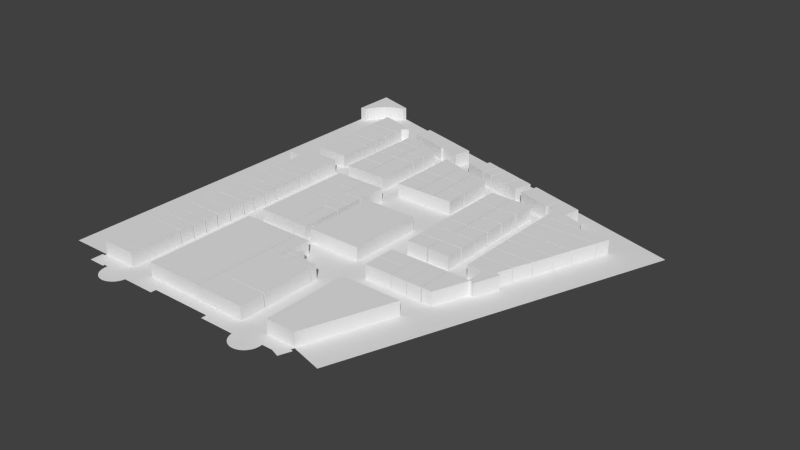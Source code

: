 # Source: floor1scale7.blend  (saved by Blender 2.76.0; exported with 4.5.12 LTS)
import bpy
from mathutils import Matrix  # noqa: F401  (used for matrix-valued properties, if any)

bpy.ops.wm.read_factory_settings(use_empty=True)
scene = bpy.context.scene
scene.name = 'Scene'

# ---- collections
col_collection_1 = bpy.data.collections.new('Collection 1'); scene.collection.children.link(col_collection_1)

# ---- world
world_world = bpy.data.worlds.new('World'); scene.world = world_world
world_world.color = (0.05088, 0.05088, 0.05088)
world_world.use_sun_shadow = False
world_world.sun_shadow_jitter_overblur = 0.0
world_world.cycles.sampling_method = 'MANUAL'
world_world.cycles.sample_map_resolution = 256

# ---- meshes
me_plane_012 = bpy.data.meshes.new('Plane.012')
me_plane_012.from_pydata([(0.4415, 0.6408, 0.0), (0.8971, 0.5153, 0.0), (0.5421, 0.9955, 0.0), (1.0, 0.863, 0.0), (-0.3379, 0.826, 0.0), (0.4148, 0.6075, 0.0), (-0.2261, 1.22, 0.0), (0.5266, 0.9986, 0.0), (-0.5209, 0.8743, 0.0), (-0.409, 1.268, 0.0), (-0.8385, 0.9633, 0.0), (-0.7267, 1.357, 0.0), (-0.8604, 0.9704, 0.0), (-0.7486, 1.364, 0.0), (-1.256, 1.082, 0.0), (-1.144, 1.476, 0.0), (-1.277, 1.089, 0.0), (-1.165, 1.483, 0.0), (-1.508, 1.153, 0.0), (-1.397, 1.546, 0.0), (-1.531, 1.16, 0.0), (-1.42, 1.553, 0.0), (-2.029, 1.303, 0.0), (-1.757, 1.483, 0.0), (-1.958, 1.546, 0.0), (-1.709, 1.64, 0.0), (-2.99, 1.63, 0.0), (-2.532, 1.496, 0.0), (-2.89, 1.98, 0.0), (-2.433, 1.852, 0.0), (-3.014, 1.598, 0.0), (-2.906, 1.986, 0.0), (-3.962, 1.865, 0.0), (-3.854, 2.253, 0.0), (-6.023, 2.291, 0.0), (-5.89, 2.291, 0.0), (-6.023, 3.231, 0.0), (-5.174, 2.978, 0.0), (-5.203, 2.893, 0.0), (-5.626, 2.691, 0.0), (-5.43, 2.818, 0.0), (-5.817, 2.451, 0.0), (-5.3, 2.868, 0.0), (-5.771, 2.527, 0.0), (-5.542, 2.752, 0.0), (-5.859, 2.375, 0.0), (-5.706, 2.609, 0.0), (0.4415, 0.6408, 0.3), (0.8971, 0.5153, 0.3), (0.5421, 0.9955, 0.3), (1.0, 0.863, 0.3), (-0.3379, 0.826, 0.3), (0.4148, 0.6075, 0.3), (-0.2261, 1.22, 0.3), (0.5266, 0.9986, 0.3), (-0.5209, 0.8743, 0.3), (-0.409, 1.268, 0.3), (-0.8385, 0.9633, 0.3), (-0.7267, 1.357, 0.3), (-0.8604, 0.9704, 0.3), (-0.7486, 1.364, 0.3), (-1.256, 1.082, 0.3), (-1.144, 1.476, 0.3), (-1.277, 1.089, 0.3), (-1.165, 1.483, 0.3), (-1.508, 1.153, 0.3), (-1.397, 1.546, 0.3), (-1.531, 1.16, 0.3), (-1.42, 1.553, 0.3), (-2.029, 1.303, 0.3), (-1.757, 1.483, 0.3), (-1.958, 1.546, 0.3), (-1.709, 1.64, 0.3), (-2.99, 1.63, 0.3), (-2.532, 1.496, 0.3), (-2.89, 1.98, 0.3), (-2.433, 1.852, 0.3), (-3.854, 2.253, 0.3), (-3.962, 1.865, 0.3), (-2.906, 1.986, 0.3), (-3.014, 1.598, 0.3), (-6.023, 2.291, 0.3), (-5.89, 2.291, 0.3), (-6.023, 3.231, 0.3), (-5.174, 2.978, 0.3), (-5.203, 2.893, 0.3), (-5.626, 2.691, 0.3), (-5.43, 2.818, 0.3), (-5.817, 2.451, 0.3), (-5.3, 2.868, 0.3), (-5.771, 2.527, 0.3), (-5.542, 2.752, 0.3), (-5.859, 2.375, 0.3), (-5.706, 2.609, 0.3)], [], [(0, 2, 3, 1), (4, 6, 7, 5), (47, 48, 50, 49), (8, 10, 11, 9), (34, 36, 37, 38, 42, 40, 44, 39, 46, 43, 41, 45, 35), (12, 14, 15, 13), (31, 30, 32, 33), (16, 18, 19, 17), (26, 28, 29, 27), (20, 22, 24, 23, 25, 21), (51, 52, 54, 53), (55, 56, 58, 57), (81, 82, 92, 88, 90, 93, 86, 91, 87, 89, 85, 84, 83), (59, 60, 62, 61), (33, 32, 78, 77), (63, 64, 66, 65), (73, 74, 76, 75), (67, 68, 72, 70, 71, 69), (17, 19, 66, 64), (11, 10, 57, 58), (42, 38, 85, 89), (18, 16, 63, 65), (9, 11, 58, 56), (46, 39, 86, 93), (20, 21, 68, 67), (10, 8, 55, 57), (44, 40, 87, 91), (2, 0, 47, 49), (26, 27, 74, 73), (12, 13, 60, 59), (45, 41, 88, 92), (0, 1, 48, 47), (28, 26, 73, 75), (30, 31, 79, 80), (40, 42, 89, 87), (1, 3, 50, 48), (24, 22, 69, 71), (79, 77, 78, 80), (41, 43, 90, 88), (3, 2, 49, 50), (25, 23, 70, 72), (15, 14, 61, 62), (39, 44, 91, 86), (6, 4, 51, 53), (22, 20, 67, 69), (13, 15, 62, 60), (35, 45, 92, 82), (4, 5, 52, 51), (23, 24, 71, 70), (14, 12, 59, 61), (43, 46, 93, 90), (5, 7, 54, 52), (21, 25, 72, 68), (16, 17, 64, 63), (7, 6, 53, 54), (36, 34, 81, 83), (27, 29, 76, 74), (8, 9, 56, 55), (34, 35, 82, 81), (29, 28, 75, 76), (31, 33, 77, 79), (38, 37, 84, 85), (19, 18, 65, 66), (32, 30, 80, 78), (37, 36, 83, 84)])
me_plane_012.use_remesh_preserve_volume = False
me_plane_012.use_remesh_preserve_attributes = False
me_plane_012.use_mirror_vertex_groups = False
me_plane_012.update()
me_plane_011 = bpy.data.meshes.new('Plane.011')
me_plane_011.from_pydata([(-0.5942, -0.9912, 0.0), (-0.05396, -0.9912, 0.0), (-0.5942, -0.5793, 0.0), (0.1049, -0.5793, 0.0), (-0.2377, -1.005, 0.0), (0.08546, -0.9435, 0.0), (-0.2377, -1.411, 0.0), (-0.1104, -1.462, 0.0), (-0.05142, -1.001, 0.0), (-0.009454, -0.9016, 0.0), (-0.5942, -0.5587, 0.0), (0.1049, -0.5587, 0.0), (-0.5942, -0.1675, 0.0), (0.2604, -0.1675, 0.0), (-0.5942, -0.1498, 0.0), (0.2665, -0.1498, 0.0), (-0.5942, 0.2605, 0.0), (0.4251, 0.2605, 0.0), (-0.5942, 0.2796, 0.0), (0.422, 0.2796, 0.0), (-0.5942, 0.6694, 0.0), (0.5776, 0.6694, 0.0), (-0.5942, 0.6855, 0.0), (0.5745, 0.6855, 0.0), (-0.5942, 1.189, 0.0), (0.7728, 1.189, 0.0), (-0.5942, 1.209, 0.0), (0.7758, 1.209, 0.0), (-0.5942, 1.512, 0.0), (0.7697, 1.524, 0.0), (-0.5942, 1.533, 0.0), (0.2065, 1.533, 0.0), (-0.5942, 1.917, 0.0), (0.1269, 1.712, 0.0), (0.8795, 1.486, 0.0), (-0.5942, -0.9912, 0.3), (-0.05396, -0.9912, 0.3), (-0.5942, -0.5793, 0.3), (0.1049, -0.5793, 0.3), (-0.009454, -0.9016, 0.3), (-0.05142, -1.001, 0.3), (-0.1104, -1.462, 0.3), (-0.2377, -1.411, 0.3), (0.08546, -0.9435, 0.3), (-0.2377, -1.005, 0.3), (-0.5942, -0.5587, 0.3), (0.1049, -0.5587, 0.3), (-0.5942, -0.1675, 0.3), (0.2604, -0.1675, 0.3), (-0.5942, -0.1498, 0.3), (0.2665, -0.1498, 0.3), (-0.5942, 0.2605, 0.3), (0.4251, 0.2605, 0.3), (-0.5942, 0.2796, 0.3), (0.422, 0.2796, 0.3), (-0.5942, 0.6694, 0.3), (0.5776, 0.6694, 0.3), (-0.5942, 0.6855, 0.3), (0.5745, 0.6855, 0.3), (-0.5942, 1.189, 0.3), (0.7728, 1.189, 0.3), (-0.5942, 1.209, 0.3), (0.7758, 1.209, 0.3), (-0.5942, 1.512, 0.3), (0.7697, 1.524, 0.3), (-0.5942, 1.533, 0.3), (0.2065, 1.533, 0.3), (-0.5942, 1.917, 0.3), (0.1269, 1.712, 0.3), (0.8795, 1.486, 0.3)], [], [(0, 2, 3, 1), (4, 8, 9, 5, 7, 6), (10, 12, 13, 11), (14, 16, 17, 15), (18, 20, 21, 19), (22, 24, 25, 23), (26, 28, 29, 34, 27), (30, 32, 33, 31), (35, 36, 38, 37), (4, 6, 42, 44), (45, 46, 48, 47), (49, 50, 52, 51), (53, 54, 56, 55), (57, 58, 60, 59), (61, 62, 69, 64, 63), (65, 66, 68, 67), (28, 26, 61, 63), (16, 14, 49, 51), (5, 9, 39, 43), (30, 31, 66, 65), (18, 19, 54, 53), (6, 7, 41, 42), (33, 32, 67, 68), (21, 20, 55, 56), (8, 4, 44, 40), (31, 33, 68, 66), (19, 21, 56, 54), (7, 5, 43, 41), (32, 30, 65, 67), (20, 18, 53, 55), (9, 8, 40, 39), (22, 23, 58, 57), (44, 42, 41, 43, 39, 40), (25, 24, 59, 60), (10, 11, 46, 45), (23, 25, 60, 58), (13, 12, 47, 48), (24, 22, 57, 59), (11, 13, 48, 46), (26, 27, 62, 61), (12, 10, 45, 47), (2, 0, 35, 37), (27, 34, 69, 62), (14, 15, 50, 49), (0, 1, 36, 35), (29, 28, 63, 64), (17, 16, 51, 52), (1, 3, 38, 36), (34, 29, 64, 69), (15, 17, 52, 50), (3, 2, 37, 38)])
me_plane_011.use_remesh_preserve_volume = False
me_plane_011.use_remesh_preserve_attributes = False
me_plane_011.use_mirror_vertex_groups = False
me_plane_011.update()
me_plane_010 = bpy.data.meshes.new('Plane.010')
me_plane_010.from_pydata([(-1.084, -1.0, 0.0), (-0.4808, -1.0, 0.0), (-1.084, -0.6284, 0.0), (-0.4808, -0.6284, 0.0), (-1.084, -0.608, 0.0), (-0.4808, -0.608, 0.0), (-1.084, -0.2624, 0.0), (-0.4808, -0.2624, 0.0), (-0.4656, -1.004, 0.0), (-0.4656, -0.2624, 0.0), (-0.1174, -1.004, 0.0), (-0.1174, -0.2624, 0.0), (-0.1072, -1.004, 0.0), (-0.1072, -0.2624, 0.0), (0.2054, -1.004, 0.0), (0.2054, -0.2624, 0.0), (0.2244, -1.004, 0.0), (0.2244, -0.2624, 0.0), (0.4468, -1.004, 0.0), (0.7306, -0.2624, 0.0), (-1.084, -1.0, 0.3), (-0.4808, -1.0, 0.3), (-1.084, -0.6284, 0.3), (-0.4808, -0.6284, 0.3), (-1.084, -0.608, 0.3), (-0.4808, -0.608, 0.3), (-1.084, -0.2624, 0.3), (-0.4808, -0.2624, 0.3), (-0.4656, -1.004, 0.3), (-0.4656, -0.2624, 0.3), (-0.1174, -1.004, 0.3), (-0.1174, -0.2624, 0.3), (-0.1072, -1.004, 0.3), (-0.1072, -0.2624, 0.3), (0.2054, -1.004, 0.3), (0.2054, -0.2624, 0.3), (0.2244, -1.004, 0.3), (0.2244, -0.2624, 0.3), (0.4468, -1.004, 0.3), (0.7306, -0.2624, 0.3)], [], [(0, 2, 3, 1), (4, 6, 7, 5), (9, 11, 10, 8), (13, 15, 14, 12), (17, 19, 18, 16), (20, 21, 23, 22), (24, 25, 27, 26), (29, 28, 30, 31), (33, 32, 34, 35), (37, 36, 38, 39), (8, 10, 30, 28), (13, 12, 32, 33), (11, 9, 29, 31), (9, 8, 28, 29), (14, 15, 35, 34), (7, 6, 26, 27), (2, 0, 20, 22), (12, 14, 34, 32), (5, 7, 27, 25), (0, 1, 21, 20), (15, 13, 33, 35), (6, 4, 24, 26), (1, 3, 23, 21), (18, 19, 39, 38), (17, 16, 36, 37), (3, 2, 22, 23), (16, 18, 38, 36), (10, 11, 31, 30), (4, 5, 25, 24), (19, 17, 37, 39)])
me_plane_010.use_remesh_preserve_volume = False
me_plane_010.use_remesh_preserve_attributes = False
me_plane_010.use_mirror_vertex_groups = False
me_plane_010.update()
me_plane_009 = bpy.data.meshes.new('Plane.009')
me_plane_009.from_pydata([(-1.0, -1.018, 0.0), (-0.3583, -1.018, 0.0), (-1.0, 0.8458, 0.0), (0.3322, 0.8458, 0.0), (-1.0, -1.018, 0.3), (-0.3583, -1.018, 0.3), (-1.0, 0.8458, 0.3), (0.3322, 0.8458, 0.3)], [], [(0, 2, 3, 1), (4, 5, 7, 6), (2, 0, 4, 6), (3, 2, 6, 7), (0, 1, 5, 4), (1, 3, 7, 5)])
me_plane_009.use_remesh_preserve_volume = False
me_plane_009.use_remesh_preserve_attributes = False
me_plane_009.use_mirror_vertex_groups = False
me_plane_009.update()
me_plane_008 = bpy.data.meshes.new('Plane.008')
me_plane_008.from_pydata([(-0.2285, -1.958, 0.0), (0.9664, -1.958, 0.0), (-0.2285, -0.3096, 0.0), (0.9664, -0.3096, 0.0), (-0.2285, -1.958, 0.3), (0.9664, -1.958, 0.3), (-0.2285, -0.3096, 0.3), (0.9664, -0.3096, 0.3)], [], [(0, 2, 3, 1), (4, 5, 7, 6), (3, 2, 6, 7), (0, 1, 5, 4), (1, 3, 7, 5), (2, 0, 4, 6)])
me_plane_008.use_remesh_preserve_volume = False
me_plane_008.use_remesh_preserve_attributes = False
me_plane_008.use_mirror_vertex_groups = False
me_plane_008.update()
me_plane_007 = bpy.data.meshes.new('Plane.007')
me_plane_007.from_pydata([(-0.6627, 0.6468, 0.0), (0.06725, 0.6468, 0.0), (-0.6627, 1.074, 0.0), (0.06725, 1.074, 0.0), (-0.6627, 0.6316, 0.0), (0.06725, 0.6316, 0.0), (-0.6627, 0.4059, 0.0), (0.06725, 0.4059, 0.0), (-0.6627, 0.07348, 0.0), (0.06725, 0.07348, 0.0), (0.5094, 0.4059, 0.0), (0.5094, 0.07348, 0.0), (0.08249, 0.4262, 0.0), (0.08249, 1.074, 0.0), (0.5178, 0.4262, 0.0), (0.5178, 1.074, 0.0), (-0.6627, 0.05865, 0.0), (0.1731, 0.05865, 0.0), (0.5094, 0.05865, 0.0), (-0.6627, -0.2675, 0.0), (0.1731, -0.2675, 0.0), (0.5094, -0.2675, 0.0), (-0.6627, -1.182, 0.0), (0.1731, -1.182, 0.0), (0.1927, -0.2919, 0.0), (0.5094, -0.2919, 0.0), (0.1927, -1.188, 0.0), (0.5094, -1.188, 0.0), (-0.6627, 0.6468, 0.3), (0.06725, 0.6468, 0.3), (-0.6627, 1.074, 0.3), (0.06725, 1.074, 0.3), (-0.6627, 0.6316, 0.3), (0.06725, 0.6316, 0.3), (-0.6627, 0.4059, 0.3), (0.06725, 0.4059, 0.3), (-0.6627, 0.07348, 0.3), (0.06725, 0.07348, 0.3), (0.5094, 0.4059, 0.3), (0.5094, 0.07348, 0.3), (0.08249, 0.4262, 0.3), (0.08249, 1.074, 0.3), (0.5178, 0.4262, 0.3), (0.5178, 1.074, 0.3), (-0.6627, 0.05865, 0.3), (0.1731, 0.05865, 0.3), (0.5094, 0.05865, 0.3), (-0.6627, -0.2675, 0.3), (0.1731, -0.2675, 0.3), (0.5094, -0.2675, 0.3), (-0.6627, -1.182, 0.3), (0.1731, -1.182, 0.3), (0.5094, -1.188, 0.3), (0.1927, -1.188, 0.3), (0.5094, -0.2919, 0.3), (0.1927, -0.2919, 0.3)], [], [(0, 2, 3, 1), (24, 25, 27, 26), (5, 7, 6, 4), (7, 9, 8, 6), (7, 10, 11, 9), (20, 23, 22, 19), (13, 15, 14, 12), (17, 20, 19, 16), (18, 21, 20, 17), (28, 29, 31, 30), (24, 26, 53, 55), (33, 32, 34, 35), (35, 34, 36, 37), (35, 37, 39, 38), (48, 47, 50, 51), (41, 40, 42, 43), (45, 44, 47, 48), (46, 45, 48, 49), (14, 15, 43, 42), (18, 17, 45, 46), (12, 14, 42, 40), (15, 13, 41, 43), (4, 6, 34, 32), (22, 23, 51, 50), (7, 5, 33, 35), (20, 21, 49, 48), (8, 9, 37, 36), (6, 8, 36, 34), (16, 19, 47, 44), (11, 10, 38, 39), (2, 0, 28, 30), (21, 18, 46, 49), (9, 11, 39, 37), (0, 1, 29, 28), (27, 25, 54, 52), (10, 7, 35, 38), (1, 3, 31, 29), (26, 27, 52, 53), (13, 12, 40, 41), (3, 2, 30, 31), (55, 53, 52, 54), (17, 16, 44, 45), (5, 4, 32, 33), (25, 24, 55, 54), (23, 20, 48, 51), (19, 22, 50, 47)])
me_plane_007.use_remesh_preserve_volume = False
me_plane_007.use_remesh_preserve_attributes = False
me_plane_007.use_mirror_vertex_groups = False
me_plane_007.update()
me_plane_006 = bpy.data.meshes.new('Plane.006')
me_plane_006.from_pydata([(-0.05144, -1.422, 0.0), (1.042, -1.422, 0.0), (-0.05144, -0.876, 0.0), (1.042, -0.876, 0.0), (-0.05144, -0.855, 0.0), (1.042, -0.855, 0.0), (-0.05144, 0.2886, 0.0), (1.042, 0.2886, 0.0), (0.5414, 0.3032, 0.0), (1.042, 0.3032, 0.0), (0.5414, 0.4752, 0.0), (1.042, 0.4355, 0.0), (0.7918, 0.4752, 0.0), (0.7905, 0.4355, 0.0), (0.522, 0.3032, 0.0), (0.522, 0.4311, 0.0), (0.2908, 0.3032, 0.0), (0.2908, 0.4311, 0.0), (0.522, 0.4505, 0.0), (0.2908, 0.4505, 0.0), (0.522, 0.6605, 0.0), (0.2908, 0.5917, 0.0), (0.4611, 0.6605, 0.0), (0.3883, 0.5908, 0.0), (0.2679, 0.3032, 0.0), (0.2679, 1.033, 0.0), (-0.04628, 0.3032, 0.0), (-0.04628, 1.033, 0.0), (-0.06675, -1.409, 0.0), (-0.06675, 1.033, 0.0), (-1.342, -1.409, 0.0), (-1.342, 1.033, 0.0), (-0.05144, -1.422, 0.3), (1.042, -1.422, 0.3), (-0.05144, -0.876, 0.3), (1.042, -0.876, 0.3), (-0.05144, -0.855, 0.3), (1.042, -0.855, 0.3), (-0.05144, 0.2886, 0.3), (1.042, 0.2886, 0.3), (0.5414, 0.3032, 0.3), (1.042, 0.3032, 0.3), (0.5414, 0.4752, 0.3), (1.042, 0.4355, 0.3), (0.7918, 0.4752, 0.3), (0.7905, 0.4355, 0.3), (0.522, 0.3032, 0.3), (0.522, 0.4311, 0.3), (0.2908, 0.3032, 0.3), (0.2908, 0.4311, 0.3), (0.522, 0.4505, 0.3), (0.2908, 0.4505, 0.3), (0.522, 0.6605, 0.3), (0.2908, 0.5917, 0.3), (0.4611, 0.6605, 0.3), (0.3883, 0.5908, 0.3), (0.2679, 0.3032, 0.3), (0.2679, 1.033, 0.3), (-0.04628, 0.3032, 0.3), (-0.04628, 1.033, 0.3), (-0.06675, -1.409, 0.3), (-0.06675, 1.033, 0.3), (-1.342, -1.409, 0.3), (-1.342, 1.033, 0.3)], [], [(0, 2, 3, 1), (4, 6, 7, 5), (8, 10, 12, 13, 11, 9), (14, 16, 17, 15), (19, 21, 23, 22, 20, 18), (24, 26, 27, 25), (28, 30, 31, 29), (32, 33, 35, 34), (36, 37, 39, 38), (40, 41, 43, 45, 44, 42), (46, 47, 49, 48), (51, 50, 52, 54, 55, 53), (56, 57, 59, 58), (60, 61, 63, 62), (23, 21, 53, 55), (5, 7, 39, 37), (18, 20, 52, 50), (6, 4, 36, 38), (21, 19, 51, 53), (8, 9, 41, 40), (20, 22, 54, 52), (14, 15, 47, 46), (22, 23, 55, 54), (13, 12, 44, 45), (24, 25, 57, 56), (12, 10, 42, 44), (28, 29, 61, 60), (9, 11, 43, 41), (27, 26, 58, 59), (10, 8, 40, 42), (2, 0, 32, 34), (25, 27, 59, 57), (11, 13, 45, 43), (0, 1, 33, 32), (26, 24, 56, 58), (19, 18, 50, 51), (1, 3, 35, 33), (31, 30, 62, 63), (17, 16, 48, 49), (3, 2, 34, 35), (29, 31, 63, 61), (15, 17, 49, 47), (4, 5, 37, 36), (30, 28, 60, 62), (16, 14, 46, 48), (7, 6, 38, 39)])
me_plane_006.use_remesh_preserve_volume = False
me_plane_006.use_remesh_preserve_attributes = False
me_plane_006.use_mirror_vertex_groups = False
me_plane_006.update()
me_plane_005 = bpy.data.meshes.new('Plane.005')
me_plane_005.from_pydata([(0.199, -7.48, 0.0), (0.9631, -7.48, 0.0), (0.199, -6.309, 0.0), (0.9631, -6.309, 0.0), (0.199, -6.293, 0.0), (0.9631, -6.293, 0.0), (0.199, -5.996, 0.0), (0.9631, -5.996, 0.0), (0.199, -5.981, 0.0), (0.9631, -5.981, 0.0), (0.199, -5.686, 0.0), (0.9631, -5.686, 0.0), (0.199, -5.668, 0.0), (0.9631, -5.668, 0.0), (0.199, -5.381, 0.0), (0.9631, -5.381, 0.0), (0.199, -5.356, 0.0), (0.9631, -5.356, 0.0), (0.199, -5.046, 0.0), (0.9631, -5.046, 0.0), (0.199, -5.028, 0.0), (0.9631, -5.028, 0.0), (0.199, -4.67, 0.0), (0.9631, -4.67, 0.0), (0.199, -4.644, 0.0), (0.9631, -4.644, 0.0), (0.199, -4.4, 0.0), (0.9631, -4.4, 0.0), (0.199, -4.382, 0.0), (0.9631, -4.382, 0.0), (0.199, -4.082, 0.0), (0.9631, -4.082, 0.0), (0.199, -4.065, 0.0), (0.9631, -4.065, 0.0), (0.199, -3.77, 0.0), (0.9631, -3.77, 0.0), (0.199, -3.75, 0.0), (0.9631, -3.75, 0.0), (0.199, -3.414, 0.0), (0.9631, -3.414, 0.0), (0.199, -3.399, 0.0), (0.9631, -3.399, 0.0), (0.199, -3.066, 0.0), (0.9631, -3.066, 0.0), (0.199, -3.048, 0.0), (0.9631, -3.048, 0.0), (0.199, -2.797, 0.0), (0.9631, -2.797, 0.0), (0.199, -2.781, 0.0), (0.9631, -2.781, 0.0), (0.199, -2.481, 0.0), (0.9631, -2.481, 0.0), (0.199, -2.474, 0.0), (0.9631, -2.474, 0.0), (0.199, -2.263, 0.0), (0.9631, -2.263, 0.0), (0.199, -1.953, 0.0), (0.9631, -1.953, 0.0), (0.09479, -2.263, 0.0), (0.09479, -1.879, 0.0), (-0.1034, -2.263, 0.0), (-0.1034, -1.879, 0.0), (0.199, -7.48, 0.3), (0.9631, -7.48, 0.3), (0.199, -6.309, 0.3), (0.9631, -6.309, 0.3), (0.199, -6.293, 0.3), (0.9631, -6.293, 0.3), (0.199, -5.996, 0.3), (0.9631, -5.996, 0.3), (0.199, -5.981, 0.3), (0.9631, -5.981, 0.3), (0.199, -5.686, 0.3), (0.9631, -5.686, 0.3), (0.199, -5.668, 0.3), (0.9631, -5.668, 0.3), (0.199, -5.381, 0.3), (0.9631, -5.381, 0.3), (0.199, -5.356, 0.3), (0.9631, -5.356, 0.3), (0.199, -5.046, 0.3), (0.9631, -5.046, 0.3), (0.199, -5.028, 0.3), (0.9631, -5.028, 0.3), (0.199, -4.67, 0.3), (0.9631, -4.67, 0.3), (0.199, -4.644, 0.3), (0.9631, -4.644, 0.3), (0.199, -4.4, 0.3), (0.9631, -4.4, 0.3), (0.199, -4.382, 0.3), (0.9631, -4.382, 0.3), (0.199, -4.082, 0.3), (0.9631, -4.082, 0.3), (0.199, -4.065, 0.3), (0.9631, -4.065, 0.3), (0.199, -3.77, 0.3), (0.9631, -3.77, 0.3), (0.199, -3.75, 0.3), (0.9631, -3.75, 0.3), (0.199, -3.414, 0.3), (0.9631, -3.414, 0.3), (0.199, -3.399, 0.3), (0.9631, -3.399, 0.3), (0.199, -3.066, 0.3), (0.9631, -3.066, 0.3), (0.199, -3.048, 0.3), (0.9631, -3.048, 0.3), (0.199, -2.797, 0.3), (0.9631, -2.797, 0.3), (0.199, -2.781, 0.3), (0.9631, -2.781, 0.3), (0.199, -2.481, 0.3), (0.9631, -2.481, 0.3), (0.199, -2.474, 0.3), (0.9631, -2.474, 0.3), (0.199, -2.263, 0.3), (0.9631, -2.263, 0.3), (0.199, -1.953, 0.3), (0.9631, -1.953, 0.3), (0.09479, -2.263, 0.3), (0.09479, -1.879, 0.3), (-0.1034, -2.263, 0.3), (-0.1034, -1.879, 0.3)], [], [(0, 2, 3, 1), (4, 6, 7, 5), (8, 10, 11, 9), (12, 14, 15, 13), (16, 18, 19, 17), (20, 22, 23, 21), (24, 26, 27, 25), (28, 30, 31, 29), (32, 34, 35, 33), (36, 38, 39, 37), (40, 42, 43, 41), (44, 46, 47, 45), (48, 50, 51, 49), (52, 54, 55, 53), (54, 56, 57, 55), (54, 58, 59, 56), (58, 60, 61, 59), (62, 63, 65, 64), (66, 67, 69, 68), (70, 71, 73, 72), (74, 75, 77, 76), (78, 79, 81, 80), (82, 83, 85, 84), (86, 87, 89, 88), (90, 91, 93, 92), (94, 95, 97, 96), (98, 99, 101, 100), (102, 103, 105, 104), (106, 107, 109, 108), (110, 111, 113, 112), (114, 115, 117, 116), (116, 117, 119, 118), (116, 118, 121, 120), (120, 121, 123, 122), (51, 50, 112, 113), (22, 20, 82, 84), (49, 51, 113, 111), (24, 25, 87, 86), (50, 48, 110, 112), (27, 26, 88, 89), (52, 53, 115, 114), (25, 27, 89, 87), (2, 0, 62, 64), (26, 24, 86, 88), (0, 1, 63, 62), (53, 55, 117, 115), (28, 29, 91, 90), (1, 3, 65, 63), (54, 52, 114, 116), (31, 30, 92, 93), (3, 2, 64, 65), (57, 56, 118, 119), (29, 31, 93, 91), (4, 5, 67, 66), (55, 57, 119, 117), (30, 28, 90, 92), (7, 6, 68, 69), (32, 33, 95, 94), (5, 7, 69, 67), (35, 34, 96, 97), (6, 4, 66, 68), (56, 59, 121, 118), (33, 35, 97, 95), (8, 9, 71, 70), (58, 54, 116, 120), (34, 32, 94, 96), (11, 10, 72, 73), (61, 60, 122, 123), (36, 37, 99, 98), (9, 11, 73, 71), (59, 61, 123, 121), (39, 38, 100, 101), (10, 8, 70, 72), (60, 58, 120, 122), (37, 39, 101, 99), (12, 13, 75, 74), (38, 36, 98, 100), (15, 14, 76, 77), (40, 41, 103, 102), (13, 15, 77, 75), (43, 42, 104, 105), (14, 12, 74, 76), (41, 43, 105, 103), (16, 17, 79, 78), (42, 40, 102, 104), (19, 18, 80, 81), (44, 45, 107, 106), (17, 19, 81, 79), (47, 46, 108, 109), (18, 16, 78, 80), (45, 47, 109, 107), (20, 21, 83, 82), (46, 44, 106, 108), (23, 22, 84, 85), (48, 49, 111, 110), (21, 23, 85, 83)])
me_plane_005.use_remesh_preserve_volume = False
me_plane_005.use_remesh_preserve_attributes = False
me_plane_005.use_mirror_vertex_groups = False
me_plane_005.update()
me_plane_004 = bpy.data.meshes.new('Plane.004')
me_plane_004.from_pydata([(-0.6282, -0.1425, 0.0), (0.1197, -0.1425, 0.0), (-0.6282, 0.5637, 0.0), (0.1197, 0.5637, 0.0), (-0.6282, 0.585, 0.0), (0.1197, 0.585, 0.0), (-0.6282, 0.9052, 0.0), (0.1197, 0.9052, 0.0), (-0.6282, 0.9296, 0.0), (0.1197, 0.9296, 0.0), (-0.6282, 1.25, 0.0), (0.1197, 1.25, 0.0), (-0.6282, 1.268, 0.0), (0.1197, 1.268, 0.0), (-0.6282, 1.622, 0.0), (0.1197, 1.622, 0.0), (-0.6282, 1.649, 0.0), (0.1197, 1.649, 0.0), (-0.6282, 1.835, 0.0), (0.1197, 1.835, 0.0), (-0.6282, 2.223, 0.0), (0.2478, 1.939, 0.0), (0.066, 2.027, 0.0), (0.05314, 1.983, 0.0), (-0.6282, -0.1425, 0.3), (0.1197, -0.1425, 0.3), (-0.6282, 0.5637, 0.3), (0.1197, 0.5637, 0.3), (-0.6282, 0.585, 0.3), (0.1197, 0.585, 0.3), (-0.6282, 0.9052, 0.3), (0.1197, 0.9052, 0.3), (-0.6282, 0.9296, 0.3), (0.1197, 0.9296, 0.3), (-0.6282, 1.25, 0.3), (0.1197, 1.25, 0.3), (-0.6282, 1.268, 0.3), (0.1197, 1.268, 0.3), (-0.6282, 1.622, 0.3), (0.1197, 1.622, 0.3), (-0.6282, 1.649, 0.3), (0.1197, 1.649, 0.3), (-0.6282, 1.835, 0.3), (0.1197, 1.835, 0.3), (-0.6282, 2.223, 0.3), (0.2478, 1.939, 0.3), (0.066, 2.027, 0.3), (0.05314, 1.983, 0.3)], [], [(0, 2, 3, 1), (4, 6, 7, 5), (8, 10, 11, 9), (12, 14, 15, 13), (16, 18, 19, 17), (18, 20, 22, 23, 21, 19), (24, 25, 27, 26), (28, 29, 31, 30), (32, 33, 35, 34), (36, 37, 39, 38), (40, 41, 43, 42), (42, 43, 45, 47, 46, 44), (3, 2, 26, 27), (17, 19, 43, 41), (10, 8, 32, 34), (4, 5, 29, 28), (18, 16, 40, 42), (12, 13, 37, 36), (7, 6, 30, 31), (22, 20, 44, 46), (15, 14, 38, 39), (5, 7, 31, 29), (19, 21, 45, 43), (13, 15, 39, 37), (6, 4, 28, 30), (20, 18, 42, 44), (2, 0, 24, 26), (14, 12, 36, 38), (8, 9, 33, 32), (23, 22, 46, 47), (0, 1, 25, 24), (16, 17, 41, 40), (11, 10, 34, 35), (21, 23, 47, 45), (1, 3, 27, 25), (9, 11, 35, 33)])
me_plane_004.use_remesh_preserve_volume = False
me_plane_004.use_remesh_preserve_attributes = False
me_plane_004.use_mirror_vertex_groups = False
me_plane_004.update()
me_plane_003 = bpy.data.meshes.new('Plane.003')
me_plane_003.from_pydata([(-0.4081, -0.4916, 0.0), (0.09625, -0.4916, 0.0), (-0.4081, 0.02814, 0.0), (0.09625, 0.02814, 0.0), (-0.4081, 0.06108, 0.0), (0.09625, 0.06108, 0.0), (-0.4081, 0.5075, 0.0), (0.09625, 0.5075, 0.0), (-0.4081, 0.5332, 0.0), (0.09625, 0.5332, 0.0), (-0.4081, 0.8735, 0.0), (0.09625, 0.8735, 0.0), (-0.4081, 0.8955, 0.0), (0.09625, 0.8955, 0.0), (-0.4081, 1.239, 0.0), (0.09625, 1.239, 0.0), (-0.4081, 1.272, 0.0), (0.09625, 1.272, 0.0), (-0.4081, 1.576, 0.0), (0.09625, 1.422, 0.0), (0.1215, -0.4916, 0.0), (0.1215, 0.51, 0.0), (0.5642, -0.4916, 0.0), (0.5642, 0.51, 0.0), (0.1215, 0.5344, 0.0), (0.5642, 0.5344, 0.0), (0.1215, 0.8759, 0.0), (0.5642, 0.8759, 0.0), (0.1215, 0.8942, 0.0), (0.5642, 0.8942, 0.0), (0.1215, 1.416, 0.0), (0.5642, 1.279, 0.0), (-0.4081, -0.4916, 0.3), (0.09625, -0.4916, 0.3), (-0.4081, 0.02814, 0.3), (0.09625, 0.02814, 0.3), (-0.4081, 0.06108, 0.3), (0.09625, 0.06108, 0.3), (-0.4081, 0.5075, 0.3), (0.09625, 0.5075, 0.3), (-0.4081, 0.5332, 0.3), (0.09625, 0.5332, 0.3), (-0.4081, 0.8735, 0.3), (0.09625, 0.8735, 0.3), (-0.4081, 0.8955, 0.3), (0.09625, 0.8955, 0.3), (-0.4081, 1.239, 0.3), (0.09625, 1.239, 0.3), (-0.4081, 1.272, 0.3), (0.09625, 1.272, 0.3), (-0.4081, 1.576, 0.3), (0.09625, 1.422, 0.3), (0.1215, -0.4916, 0.3), (0.1215, 0.51, 0.3), (0.5642, -0.4916, 0.3), (0.5642, 0.51, 0.3), (0.1215, 0.5344, 0.3), (0.5642, 0.5344, 0.3), (0.1215, 0.8759, 0.3), (0.5642, 0.8759, 0.3), (0.1215, 0.8942, 0.3), (0.5642, 0.8942, 0.3), (0.1215, 1.416, 0.3), (0.5642, 1.279, 0.3)], [], [(0, 2, 3, 1), (28, 30, 31, 29), (4, 6, 7, 5), (8, 10, 11, 9), (24, 26, 27, 25), (12, 14, 15, 13), (16, 18, 19, 17), (21, 23, 22, 20), (32, 33, 35, 34), (60, 61, 63, 62), (36, 37, 39, 38), (40, 41, 43, 42), (56, 57, 59, 58), (44, 45, 47, 46), (48, 49, 51, 50), (53, 52, 54, 55), (28, 29, 61, 60), (30, 28, 60, 62), (14, 12, 44, 46), (7, 6, 38, 39), (16, 17, 49, 48), (5, 7, 39, 37), (24, 25, 57, 56), (6, 4, 36, 38), (19, 18, 50, 51), (8, 9, 41, 40), (17, 19, 51, 49), (26, 24, 56, 58), (18, 16, 48, 50), (25, 27, 59, 57), (21, 20, 52, 53), (11, 10, 42, 43), (1, 20, 52, 33), (9, 11, 43, 41), (2, 0, 32, 34), (22, 23, 55, 54), (10, 8, 40, 42), (0, 1, 33, 32), (20, 22, 54, 52), (12, 13, 45, 44), (1, 3, 35, 33), (23, 21, 53, 55), (27, 26, 58, 59), (3, 2, 34, 35), (31, 30, 62, 63), (15, 14, 46, 47), (4, 5, 37, 36), (29, 31, 63, 61), (13, 15, 47, 45)])
me_plane_003.use_remesh_preserve_volume = False
me_plane_003.use_remesh_preserve_attributes = False
me_plane_003.use_mirror_vertex_groups = False
me_plane_003.update()
me_plane_002 = bpy.data.meshes.new('Plane.002')
me_plane_002.from_pydata([(-1.917, -0.5019, 0.0), (-1.492, -0.5019, 0.0), (-1.917, -0.03288, 0.0), (-1.492, -0.03288, 0.0), (-1.917, -0.01092, 0.0), (-1.492, -0.01092, 0.0), (-1.917, 0.8454, 0.0), (-1.492, 0.7027, 0.0), (-1.943, -0.5019, 0.0), (-1.943, 0.3477, 0.0), (-2.323, -0.5019, 0.0), (-2.323, 0.3477, 0.0), (-2.349, -0.5019, 0.0), (-2.349, -0.03288, 0.0), (-2.847, -0.5019, 0.0), (-2.847, -0.03288, 0.0), (-2.349, -0.01173, 0.0), (-2.847, -0.01173, 0.0), (-2.349, 0.3697, 0.0), (-2.847, 0.3697, 0.0), (-2.349, 0.9845, 0.0), (-2.847, 1.142, 0.0), (-1.943, 0.3733, 0.0), (-2.323, 0.3733, 0.0), (-1.943, 0.8564, 0.0), (-2.323, 0.9772, 0.0), (-2.349, 0.3415, 0.0), (-2.847, 0.3415, 0.0), (-1.917, -0.5019, 0.3), (-1.492, -0.5019, 0.3), (-1.917, -0.03288, 0.3), (-1.492, -0.03288, 0.3), (-1.917, -0.01092, 0.3), (-1.492, -0.01092, 0.3), (-1.917, 0.8454, 0.3), (-1.492, 0.7027, 0.3), (-1.943, -0.5019, 0.3), (-1.943, 0.3477, 0.3), (-2.323, -0.5019, 0.3), (-2.323, 0.3477, 0.3), (-2.349, -0.5019, 0.3), (-2.349, -0.03288, 0.3), (-2.847, -0.5019, 0.3), (-2.847, -0.03288, 0.3), (-2.847, 0.3415, 0.3), (-2.349, 0.3415, 0.3), (-2.349, 0.3697, 0.3), (-2.847, 0.3697, 0.3), (-2.349, 0.9845, 0.3), (-2.847, 1.142, 0.3), (-1.943, 0.3733, 0.3), (-2.323, 0.3733, 0.3), (-1.943, 0.8564, 0.3), (-2.323, 0.9772, 0.3), (-2.847, -0.01173, 0.3), (-2.349, -0.01173, 0.3)], [], [(0, 2, 3, 1), (4, 6, 7, 5), (8, 10, 11, 9), (12, 14, 15, 13), (16, 17, 27, 26), (19, 21, 20, 18), (23, 25, 24, 22), (28, 29, 31, 30), (32, 33, 35, 34), (36, 37, 39, 38), (40, 41, 43, 42), (27, 17, 54, 44), (47, 46, 48, 49), (51, 50, 52, 53), (16, 26, 45, 55), (8, 0, 28, 36), (20, 21, 49, 48), (11, 10, 38, 39), (18, 20, 48, 46), (9, 11, 39, 37), (21, 19, 47, 49), (10, 8, 36, 38), (23, 22, 50, 51), (12, 13, 41, 40), (2, 0, 28, 30), (24, 25, 53, 52), (12, 10, 38, 40), (0, 1, 29, 28), (22, 24, 52, 50), (15, 14, 42, 43), (1, 3, 31, 29), (25, 23, 51, 53), (13, 15, 43, 41), (3, 2, 30, 31), (14, 12, 40, 42), (4, 5, 33, 32), (17, 16, 55, 54), (8, 9, 37, 36), (55, 45, 44, 54), (7, 6, 34, 35), (26, 27, 44, 45), (5, 7, 35, 33), (19, 18, 46, 47), (6, 4, 32, 34)])
me_plane_002.use_remesh_preserve_volume = False
me_plane_002.use_remesh_preserve_attributes = False
me_plane_002.use_mirror_vertex_groups = False
me_plane_002.update()
me_plane_001 = bpy.data.meshes.new('Plane.001')
me_plane_001.from_pydata([(0.8634, -0.8581, 0.0), (1.331, -0.8581, 0.0), (0.8634, -0.4735, 0.0), (1.331, -0.4735, 0.0), (1.361, -0.8581, 0.0), (1.361, -0.4735, 0.0), (1.834, -0.8581, 0.0), (1.834, -0.4735, 0.0), (0.8643, -0.446, 0.0), (1.834, -0.446, 0.0), (0.8643, -0.06179, 0.0), (1.834, -0.06179, 0.0), (0.8643, -0.04044, 0.0), (1.334, -0.04044, 0.0), (0.8643, 0.3499, 0.0), (1.334, 0.3499, 0.0), (1.358, -0.04044, 0.0), (1.358, 0.3499, 0.0), (1.828, -0.04044, 0.0), (1.828, 0.3499, 0.0), (1.358, 0.3743, 0.0), (1.828, 0.3743, 0.0), (1.358, 0.8196, 0.0), (1.828, 0.8196, 0.0), (1.358, 0.847, 0.0), (1.828, 0.847, 0.0), (1.358, 1.326, 0.0), (1.828, 1.326, 0.0), (1.358, 1.35, 0.0), (1.828, 1.35, 0.0), (1.358, 1.853, 0.0), (1.828, 1.853, 0.0), (1.333, 1.35, 0.0), (1.333, 1.853, 0.0), (0.8627, 1.35, 0.0), (0.8627, 1.853, 0.0), (1.333, 1.325, 0.0), (0.8627, 1.325, 0.0), (1.333, 0.377, 0.0), (0.8627, 0.377, 0.0), (0.8634, -0.8581, 0.3), (1.331, -0.8581, 0.3), (0.8634, -0.4735, 0.3), (1.331, -0.4735, 0.3), (1.361, -0.8581, 0.3), (1.361, -0.4735, 0.3), (1.834, -0.8581, 0.3), (1.834, -0.4735, 0.3), (0.8643, -0.446, 0.3), (1.834, -0.446, 0.3), (0.8643, -0.06179, 0.3), (1.834, -0.06179, 0.3), (0.8643, -0.04044, 0.3), (1.334, -0.04044, 0.3), (0.8643, 0.3499, 0.3), (1.334, 0.3499, 0.3), (1.358, -0.04044, 0.3), (1.358, 0.3499, 0.3), (1.828, -0.04044, 0.3), (1.828, 0.3499, 0.3), (1.358, 0.3743, 0.3), (1.828, 0.3743, 0.3), (1.358, 0.8196, 0.3), (1.828, 0.8196, 0.3), (1.358, 0.847, 0.3), (1.828, 0.847, 0.3), (1.358, 1.326, 0.3), (1.828, 1.326, 0.3), (1.358, 1.35, 0.3), (1.828, 1.35, 0.3), (1.358, 1.853, 0.3), (1.828, 1.853, 0.3), (1.333, 1.35, 0.3), (1.333, 1.853, 0.3), (0.8627, 1.35, 0.3), (0.8627, 1.853, 0.3), (1.333, 1.325, 0.3), (0.8627, 1.325, 0.3), (1.333, 0.377, 0.3), (0.8627, 0.377, 0.3)], [], [(0, 2, 3, 1), (5, 7, 6, 4), (8, 10, 11, 9), (12, 14, 15, 13), (17, 19, 18, 16), (20, 22, 23, 21), (32, 34, 35, 33), (24, 26, 27, 25), (28, 30, 31, 29), (36, 38, 39, 37), (40, 41, 43, 42), (45, 44, 46, 47), (48, 49, 51, 50), (52, 53, 55, 54), (57, 56, 58, 59), (60, 61, 63, 62), (72, 73, 75, 74), (64, 65, 67, 66), (68, 69, 71, 70), (76, 77, 79, 78), (2, 0, 40, 42), (35, 34, 74, 75), (17, 16, 56, 57), (0, 1, 41, 40), (27, 26, 66, 67), (15, 14, 54, 55), (1, 3, 43, 41), (25, 27, 67, 65), (13, 15, 55, 53), (3, 2, 42, 43), (26, 24, 64, 66), (14, 12, 52, 54), (5, 4, 44, 45), (28, 29, 69, 68), (20, 21, 61, 60), (12, 13, 53, 52), (32, 33, 73, 72), (18, 19, 59, 58), (8, 9, 49, 48), (31, 30, 70, 71), (16, 18, 58, 56), (6, 7, 47, 46), (29, 31, 71, 69), (19, 17, 57, 59), (4, 6, 46, 44), (30, 28, 68, 70), (33, 35, 75, 73), (7, 5, 45, 47), (36, 37, 77, 76), (23, 22, 62, 63), (34, 32, 72, 74), (39, 38, 78, 79), (21, 23, 63, 61), (11, 10, 50, 51), (37, 39, 79, 77), (22, 20, 60, 62), (9, 11, 51, 49), (38, 36, 76, 78), (24, 25, 65, 64), (10, 8, 48, 50)])
me_plane_001.use_remesh_preserve_volume = False
me_plane_001.use_remesh_preserve_attributes = False
me_plane_001.use_mirror_vertex_groups = False
me_plane_001.update()
me_plane = bpy.data.meshes.new('Plane')
me_plane.from_pydata([(-4.391, -4.5, 0.0), (2.17, -4.699, 0.0), (-4.391, 4.688, 0.0), (4.715, 2.07, 0.0), (1.482, -4.513, 0.0), (1.459, -4.576, 0.0), (0.9984, -4.782, 0.0), (1.518, -4.596, 0.0), (1.42, -4.851, 0.0), (1.23, -4.781, 0.0), (0.3592, -4.87, 0.0), (0.6788, -5.161, 0.0), (0.93, -5.04, 0.0), (0.9937, -4.911, 0.0), (0.9993, -4.879, 0.0), (0.9717, -4.976, 0.0), (0.9851, -4.943, 0.0), (0.9533, -5.008, 0.0), (0.8256, -5.126, 0.0), (0.8812, -5.09, 0.0), (0.9065, -5.066, 0.0), (0.8546, -5.109, 0.0), (0.7522, -5.152, 0.0), (0.793, -5.14, 0.0), (0.7155, -5.158, 0.0), (0.4125, -5.016, 0.0), (0.4781, -5.088, 0.0), (0.375, -4.943, 0.0), (0.4402, -5.052, 0.0), (0.5345, -5.125, 0.0), (0.577, -5.143, 0.0), (0.6279, -5.158, 0.0), (-1.748, -4.756, 0.0), (-0.4057, -4.87, 0.0), (-0.4058, -4.755, 0.0), (-1.748, -4.87, 0.0), (-2.481, -4.87, 0.0), (-3.12, -4.777, 0.0), (-2.8, -5.152, 0.0), (-3.087, -4.964, 0.0), (-3.022, -5.058, 0.0), (-3.115, -4.871, 0.0), (-3.106, -4.918, 0.0), (-3.062, -5.011, 0.0), (-3.12, -4.833, 0.0), (-2.911, -5.131, 0.0), (-2.856, -5.147, 0.0), (-2.967, -5.103, 0.0), (-2.532, -5.011, 0.0), (-2.495, -4.941, 0.0), (-2.599, -5.082, 0.0), (-2.485, -4.905, 0.0), (-2.56, -5.046, 0.0), (-2.511, -4.976, 0.0), (-2.656, -5.117, 0.0), (-2.71, -5.14, 0.0), (-2.674, -5.126, 0.0), (-2.764, -5.15, 0.0), (-3.577, -4.817, 0.0), (-3.204, -4.777, 0.0), (-3.516, -4.496, 0.0), (-3.204, -4.817, 0.0), (-3.577, -4.542, 0.0), (-3.517, -4.541, 0.0)], [], [(0, 60, 63, 62, 58, 61, 59, 37, 44, 41, 42, 39, 43, 40, 47, 45, 46, 38, 57, 55, 56, 54, 50, 52, 48, 53, 49, 51, 36, 35, 32, 34, 33, 10, 27, 25, 28, 26, 29, 30, 31, 11, 24, 22, 23, 18, 21, 19, 20, 12, 17, 15, 16, 13, 14, 6, 9, 8, 7, 5, 4, 1, 3, 2)])
me_plane.use_remesh_preserve_volume = False
me_plane.use_remesh_preserve_attributes = False
me_plane.use_mirror_vertex_groups = False
me_plane.update()

# ---- objects
ob_plane_012 = bpy.data.objects.new('Plane.012', me_plane_012)
ob_plane_011 = bpy.data.objects.new('Plane.011', me_plane_011)
ob_plane_010 = bpy.data.objects.new('Plane.010', me_plane_010)
ob_plane_009 = bpy.data.objects.new('Plane.009', me_plane_009)
ob_plane_008 = bpy.data.objects.new('Plane.008', me_plane_008)
ob_plane_007 = bpy.data.objects.new('Plane.007', me_plane_007)
ob_plane_006 = bpy.data.objects.new('Plane.006', me_plane_006)
ob_plane_005 = bpy.data.objects.new('Plane.005', me_plane_005)
ob_plane_004 = bpy.data.objects.new('Plane.004', me_plane_004)
ob_plane_003 = bpy.data.objects.new('Plane.003', me_plane_003)
ob_plane_002 = bpy.data.objects.new('Plane.002', me_plane_002)
ob_plane_001 = bpy.data.objects.new('Plane.001', me_plane_001)
ob_plane = bpy.data.objects.new('Plane', me_plane)

# ---- transforms, parenting, visibility, modifiers, constraints
ob_plane_012.location = (12.1, 9.579, 0.0)
ob_plane_012.scale = (7.0, 7.0, 7.0)
ob_plane_012.lineart.crease_threshold = 0.0
ob_plane_011.location = (20.73, 0.2323, 0.0)
ob_plane_011.scale = (7.0, 7.0, 7.0)
ob_plane_011.lineart.crease_threshold = 0.0
ob_plane_010.location = (14.15, -7.882, 0.0)
ob_plane_010.scale = (7.0, 7.0, 7.0)
ob_plane_010.lineart.crease_threshold = 0.0
ob_plane_009.location = (13.34, -24.85, 0.0)
ob_plane_009.scale = (7.0, 7.0, 7.0)
ob_plane_009.lineart.crease_threshold = 0.0
ob_plane_008.location = (-3.937, 1.45, 0.0)
ob_plane_008.scale = (7.0, 7.0, 7.0)
ob_plane_008.lineart.crease_threshold = 0.0
ob_plane_007.location = (-10.12, -3.952, 0.0)
ob_plane_007.scale = (7.0, 7.0, 7.0)
ob_plane_007.lineart.crease_threshold = 0.0
ob_plane_006.location = (-5.336, -22.08, 0.0)
ob_plane_006.scale = (7.0, 7.0, 7.0)
ob_plane_006.lineart.crease_threshold = 0.0
ob_plane_005.location = (-25.32, 20.37, 0.0)
ob_plane_005.scale = (7.0, 7.0, 7.0)
ob_plane_005.lineart.crease_threshold = 0.0
ob_plane_004.location = (-19.48, 9.774, 0.0)
ob_plane_004.scale = (7.0, 7.0, 7.0)
ob_plane_004.lineart.crease_threshold = 0.0
ob_plane_003.location = (-12.68, 9.774, 0.0)
ob_plane_003.scale = (7.0, 7.0, 7.0)
ob_plane_003.lineart.crease_threshold = 0.0
ob_plane_002.location = (14.25, 9.774, 0.0)
ob_plane_002.scale = (7.0, 7.0, 7.0)
ob_plane_002.lineart.crease_threshold = 0.0
ob_plane_001.location = (0.5519, -0.5251, 0.0)
ob_plane_001.scale = (7.0, 7.0, 7.0)
ob_plane_001.lineart.crease_threshold = 0.0
ob_plane.location = (0.5519, -0.5251, 0.0)
ob_plane.scale = (7.0, 7.0, 7.0)
ob_plane.lineart.crease_threshold = 0.0

# ---- collection membership
col_collection_1.objects.link(ob_plane_012)
col_collection_1.objects.link(ob_plane_011)
col_collection_1.objects.link(ob_plane_010)
col_collection_1.objects.link(ob_plane_009)
col_collection_1.objects.link(ob_plane_008)
col_collection_1.objects.link(ob_plane_007)
col_collection_1.objects.link(ob_plane_006)
col_collection_1.objects.link(ob_plane_005)
col_collection_1.objects.link(ob_plane_004)
col_collection_1.objects.link(ob_plane_003)
col_collection_1.objects.link(ob_plane_002)
col_collection_1.objects.link(ob_plane_001)
col_collection_1.objects.link(ob_plane)

# ---- scene / render settings (as saved in the file)
scene.frame_start = 1; scene.frame_end = 250; scene.frame_set(1)
scene.render.engine = 'BLENDER_EEVEE_NEXT'
scene.render.resolution_percentage = 50
scene.render.dither_intensity = 0.0
scene.cycles.use_denoising = False
scene.cycles.samples = 10
scene.cycles.sampling_pattern = 'TABULATED_SOBOL'
scene.cycles.light_sampling_threshold = 0.0
scene.cycles.use_adaptive_sampling = False
scene.cycles.use_light_tree = False
scene.cycles.blur_glossy = 0.0
scene.cycles.pixel_filter_type = 'GAUSSIAN'
scene.cycles.sample_clamp_indirect = 0.0
scene.view_settings.view_transform = 'Standard'
bpy.context.view_layer.update()

# ---- added for rendering (the .blend has no active camera and no usable light): camera, sun
cam_auto = bpy.data.cameras.new('AutoCamera')
cam_auto.lens = 50.0
cam_auto.sensor_width = 36.0
cam_auto.clip_end = 1524.97
ob_auto_camera = bpy.data.objects.new('AutoCamera', cam_auto)
scene.collection.objects.link(ob_auto_camera)
ob_auto_camera.location = (88.5793, -106.454, 70.5644)
ob_auto_camera.rotation_euler = (1.09748, -7.21219e-08, 0.694738)
scene.camera = ob_auto_camera
light_auto_sun = bpy.data.lights.new('AutoSun', 'SUN')
light_auto_sun.energy = 3.0
light_auto_sun.angle = 0.0523599
ob_auto_sun = bpy.data.objects.new('AutoSun', light_auto_sun)
scene.collection.objects.link(ob_auto_sun)
ob_auto_sun.rotation_euler = (0.872665, 0.174533, 0.523599)
bpy.context.view_layer.update()
